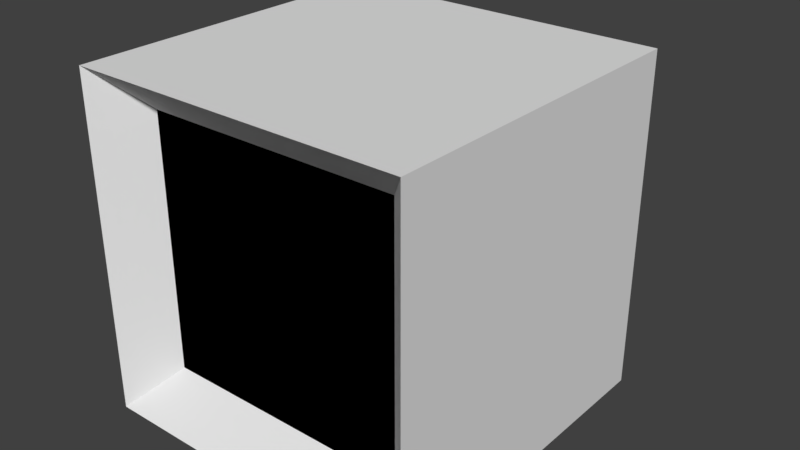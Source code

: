 # Source: TV.blend  (saved by Blender 2.79.0; exported with 4.5.12 LTS)
import bpy
from mathutils import Matrix  # noqa: F401  (used for matrix-valued properties, if any)

bpy.ops.wm.read_factory_settings(use_empty=True)
scene = bpy.context.scene
scene.name = 'Scene'

# ---- collections
col_collection_1 = bpy.data.collections.new('Collection 1'); scene.collection.children.link(col_collection_1)

# ---- materials (node trees are filled in below, after node groups)
mat_steel = bpy.data.materials.new('Steel')
mat_steel.alpha_threshold = 0.0
mat_steel.use_transparent_shadow = False
mat_steel.roughness = 0.5
mat_tv = bpy.data.materials.new('TV')
mat_tv.alpha_threshold = 0.0
mat_tv.use_transparent_shadow = False
mat_tv.roughness = 0.5
mat_screen = bpy.data.materials.new('Screen')
mat_screen.alpha_threshold = 0.0
mat_screen.use_transparent_shadow = False
mat_screen.diffuse_color = (0.0, 0.0, 0.0, 1.0)
mat_screen.roughness = 0.5

# ---- material node trees

# ---- world
world_world = bpy.data.worlds.new('World'); scene.world = world_world
world_world.color = (0.05088, 0.05088, 0.05088)
world_world.use_sun_shadow = False
world_world.sun_shadow_jitter_overblur = 0.0
world_world.cycles.sampling_method = 'MANUAL'

# ---- meshes
me_cube_001 = bpy.data.meshes.new('Cube.001')
me_cube_001.from_pydata([(-1.0, -1.0, 0.0), (-1.0, -1.0, 2.0), (-1.0, 1.0, 0.0), (-1.0, 1.0, 2.0), (1.0, -1.0, 0.0), (1.0, -1.0, 2.0), (1.0, 1.0, 0.0), (1.0, 1.0, 2.0), (0.7541, 0.761, 1.761), (0.7541, 0.761, 0.239), (0.7541, -0.761, 0.239), (0.7541, -0.761, 1.761), (-1.0, 0.8763, 0.1237), (-1.0, -0.8763, 0.1237), (-1.0, -0.8763, 1.876), (-1.0, 0.8763, 1.876), (-1.391, 0.4252, 0.5748), (-1.391, -0.4252, 0.5748), (-1.391, -0.4252, 1.425), (-1.391, 0.4252, 1.425)], [], [(1, 3, 15, 14), (2, 3, 7, 6), (5, 4, 10, 11), (4, 5, 1, 0), (2, 6, 4, 0), (7, 3, 1, 5), (4, 6, 9, 10), (7, 5, 11, 8), (6, 7, 8, 9), (14, 15, 19, 18), (2, 0, 13, 12), (3, 2, 12, 15), (0, 1, 14, 13), (17, 18, 19, 16), (12, 13, 17, 16), (15, 12, 16, 19), (13, 14, 18, 17)])
me_cube_001.polygons.foreach_set('material_index', [1, 1, 1, 1, 1, 1, 1, 1, 1, 1, 1, 1, 1, 1, 1, 1, 1])
_uv = me_cube_001.uv_layers.new(name='UVMap')
_uv.uv.foreach_set('vector', [1.357, 0.5536, -0.3568, 0.553, -0.2508, 0.447, 1.25, 0.4464, 0.07143, 0.9545, 0.07143, 0.4091, 0.9286, 0.4091, 0.9286, 0.9545, 0.4464, 0.9545, 0.4464, 0.4091, 0.5536, 0.4716, 0.5536, 0.892, 0.9286, 0.4091, 0.9286, 0.9545, 0.07143, 0.9545, 0.07143, 0.4091, 0.07143, 0.4091, 0.9286, 0.4091, 0.9286, 0.9545, 0.07143, 0.9545, 0.9286, 0.9545, 0.07143, 0.9545, 0.07143, 0.4091, 0.9286, 0.4091, 0.07143, 0.6364, 0.9286, 0.6364, 0.8304, 0.7273, 0.1696, 0.7273, 0.9286, 0.7273, 0.07143, 0.7273, 0.1696, 0.6364, 0.8304, 0.6364, 0.5536, 0.4091, 0.5536, 0.9545, 0.4464, 0.892, 0.4464, 0.4716, 0.4732, 0.2216, 0.09821, 0.2216, 0.1964, 0.142, 0.375, 0.142, -0.3568, 0.447, 1.357, 0.4464, 1.25, 0.5536, -0.2508, 0.553, 0.4732, 0.9545, 0.4732, 0.4091, 0.5268, 0.4432, 0.5268, 0.9205, 0.5268, 0.4091, 0.5268, 0.9545, 0.4732, 0.9205, 0.4732, 0.4432, 0.375, 0.125, 0.375, 0.2386, 0.1964, 0.2386, 0.1964, 0.125, 0.09821, 0.142, 0.4732, 0.142, 0.375, 0.2216, 0.1964, 0.2216, 0.2411, 0.3011, 0.2411, 0.0625, 0.3304, 0.125, 0.3304, 0.2386, 0.3304, 0.0625, 0.3304, 0.3011, 0.2411, 0.2386, 0.2411, 0.125])
me_cube_001.materials.append(mat_steel)
me_cube_001.materials.append(mat_tv)
me_cube_001.use_remesh_preserve_volume = False
me_cube_001.use_remesh_preserve_attributes = False
me_cube_001.use_mirror_vertex_groups = False
me_cube_001.update()
me_cube_002 = bpy.data.meshes.new('Cube.002')
me_cube_002.from_pydata([(0.0, 0.761, 0.761), (0.0, 0.761, -0.761), (0.0, -0.761, -0.761), (0.0, -0.761, 0.761)], [], [(1, 0, 3, 2)])
_uv = me_cube_002.uv_layers.new(name='UVMap')
_uv.uv.foreach_set('vector', [0.9999, 9.998e-05, 0.9999, 0.9999, 9.998e-05, 0.9999, 9.998e-05, 0.0001002])
me_cube_002.materials.append(mat_screen)
me_cube_002.use_remesh_preserve_volume = False
me_cube_002.use_remesh_preserve_attributes = False
me_cube_002.use_mirror_vertex_groups = False
me_cube_002.update()
me_cube_000 = bpy.data.meshes.new('Cube.000')
me_cube_000.from_pydata([(0.7541, 0.761, 1.761), (0.7541, 0.761, 0.239), (0.7541, -0.761, 0.239), (0.7541, -0.761, 1.761)], [], [(1, 0, 3, 2)])
me_cube_000.use_remesh_preserve_volume = False
me_cube_000.use_remesh_preserve_attributes = False
me_cube_000.use_mirror_vertex_groups = False
me_cube_000.update()

# ---- objects
ob_box = bpy.data.objects.new('Box', me_cube_001)
ob_screen = bpy.data.objects.new('Screen', me_cube_002)
ob_screenblock = bpy.data.objects.new('ScreenBlock', me_cube_000)

# ---- transforms, parenting, visibility, modifiers, constraints
ob_box.location = (0.0, 0.0, 0.0)
ob_box.rotation_euler = (0.0, -0.0, -1.571)
ob_box.scale = (3.0, 3.0, 3.0)
ob_box.lineart.crease_threshold = 0.0
ob_screen.location = (0.0, -2.262, 3.0)
ob_screen.rotation_euler = (0.0, -0.0, -1.571)
ob_screen.scale = (3.0, 3.0, 3.0)
ob_screen.lineart.crease_threshold = 0.0
ob_screenblock.location = (0.0, 0.07104, 0.0)
ob_screenblock.rotation_euler = (0.0, -0.0, -1.571)
ob_screenblock.scale = (3.0, 3.0, 3.0)
ob_screenblock.lineart.crease_threshold = 0.0

# ---- collection membership
col_collection_1.objects.link(ob_box)
col_collection_1.objects.link(ob_screen)
col_collection_1.objects.link(ob_screenblock)

# ---- scene / render settings (as saved in the file)
scene.frame_start = 1; scene.frame_end = 250; scene.frame_set(1)
scene.render.engine = 'BLENDER_EEVEE_NEXT'
scene.render.resolution_percentage = 50
scene.render.dither_intensity = 0.0
scene.cycles.use_denoising = False
scene.cycles.samples = 128
scene.cycles.sampling_pattern = 'TABULATED_SOBOL'
scene.cycles.use_adaptive_sampling = False
scene.cycles.use_light_tree = False
scene.cycles.blur_glossy = 0.0
scene.cycles.sample_clamp_indirect = 0.0
scene.view_settings.view_transform = 'Standard'
bpy.context.view_layer.update()

# ---- added for rendering (the .blend has no active camera and no usable light): camera, sun
cam_auto = bpy.data.cameras.new('AutoCamera')
cam_auto.lens = 50.0
cam_auto.sensor_width = 36.0
cam_auto.clip_end = 1000.0
ob_auto_camera = bpy.data.objects.new('AutoCamera', cam_auto)
scene.collection.objects.link(ob_auto_camera)
ob_auto_camera.location = (10.2798, -11.7495, 11.2239)
ob_auto_camera.rotation_euler = (1.09748, -7.21219e-08, 0.694738)
scene.camera = ob_auto_camera
light_auto_sun = bpy.data.lights.new('AutoSun', 'SUN')
light_auto_sun.energy = 3.0
light_auto_sun.angle = 0.0523599
ob_auto_sun = bpy.data.objects.new('AutoSun', light_auto_sun)
scene.collection.objects.link(ob_auto_sun)
ob_auto_sun.rotation_euler = (0.872665, 0.174533, 0.523599)
bpy.context.view_layer.update()
